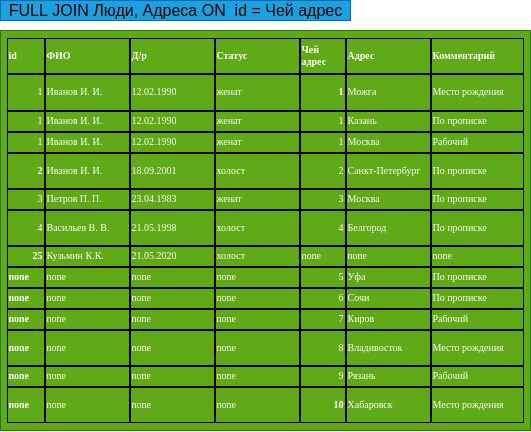

The diagram above was exported from draw.io. Its source (the exported page's mxGraphModel, read from the mxfile embedded in the PNG):
<mxGraphModel dx="664" dy="346" grid="1" gridSize="10" guides="1" tooltips="1" connect="1" arrows="1" fold="1" page="1" pageScale="1" pageWidth="850" pageHeight="1100" math="0" shadow="0">
  <root>
    <mxCell id="0" />
    <mxCell id="1" parent="0" />
    <mxCell id="2" value="&lt;span id=&quot;docs-internal-guid-8c7acfd0-7fff-6699-f4e1-a454f8cce4cd&quot;&gt;&lt;span style=&quot;font-size: 12pt ; font-family: &amp;#34;arial&amp;#34; ; color: rgb(0 , 0 , 0) ; background-color: transparent ; vertical-align: baseline&quot;&gt;FULL JOIN Люди, Адреса ON&amp;nbsp; id = Чей адрес&lt;/span&gt;&lt;/span&gt;" style="text;html=1;align=center;verticalAlign=middle;resizable=0;points=[];autosize=1;strokeColor=#006EAF;fillColor=#1ba1e2;fontColor=#ffffff;" vertex="1" parent="1">
      <mxGeometry x="10" y="10" width="350" height="20" as="geometry" />
    </mxCell>
    <mxCell id="3" value="&lt;table cellspacing=&quot;0&quot; border=&quot;0&quot; style=&quot;font-family: &amp;#34;liberation sans&amp;#34; ; font-size: x-small&quot;&gt;&lt;colgroup width=&quot;38&quot;&gt;&lt;/colgroup&gt;&lt;colgroup span=&quot;3&quot; width=&quot;85&quot;&gt;&lt;/colgroup&gt;&lt;colgroup width=&quot;46&quot;&gt;&lt;/colgroup&gt;&lt;colgroup width=&quot;85&quot;&gt;&lt;/colgroup&gt;&lt;colgroup width=&quot;93&quot;&gt;&lt;/colgroup&gt;&lt;tbody&gt;&lt;tr&gt;&lt;td height=&quot;32&quot; align=&quot;left&quot; style=&quot;border-width: 1px ; border-style: solid ; border-color: rgb(0 , 0 , 0)&quot;&gt;&lt;b&gt;&lt;font face=&quot;Liberation Serif&quot;&gt;id&lt;/font&gt;&lt;/b&gt;&lt;/td&gt;&lt;td align=&quot;left&quot; style=&quot;border-width: 1px ; border-style: solid ; border-color: rgb(0 , 0 , 0)&quot;&gt;&lt;b&gt;&lt;font face=&quot;Liberation Serif&quot;&gt;ФИО&lt;/font&gt;&lt;/b&gt;&lt;/td&gt;&lt;td align=&quot;left&quot; style=&quot;border-width: 1px ; border-style: solid ; border-color: rgb(0 , 0 , 0)&quot;&gt;&lt;b&gt;&lt;font face=&quot;Liberation Serif&quot;&gt;Д/р&lt;/font&gt;&lt;/b&gt;&lt;/td&gt;&lt;td align=&quot;left&quot; style=&quot;border-width: 1px ; border-style: solid ; border-color: rgb(0 , 0 , 0)&quot;&gt;&lt;b&gt;&lt;font face=&quot;Liberation Serif&quot;&gt;Статус&lt;/font&gt;&lt;/b&gt;&lt;/td&gt;&lt;td align=&quot;left&quot; style=&quot;border-width: 1px ; border-style: solid ; border-color: rgb(0 , 0 , 0)&quot;&gt;&lt;b&gt;&lt;font face=&quot;Liberation Serif&quot;&gt;Чей адрес&lt;/font&gt;&lt;/b&gt;&lt;/td&gt;&lt;td align=&quot;left&quot; style=&quot;border-width: 1px ; border-style: solid ; border-color: rgb(0 , 0 , 0)&quot;&gt;&lt;b&gt;&lt;font face=&quot;Liberation Serif&quot;&gt;Адрес&lt;/font&gt;&lt;/b&gt;&lt;/td&gt;&lt;td align=&quot;left&quot; style=&quot;border-width: 1px ; border-style: solid ; border-color: rgb(0 , 0 , 0)&quot;&gt;&lt;b&gt;&lt;font face=&quot;Liberation Serif&quot;&gt;Комментарий&lt;/font&gt;&lt;/b&gt;&lt;/td&gt;&lt;/tr&gt;&lt;tr&gt;&lt;td height=&quot;33&quot; align=&quot;right&quot; style=&quot;border-width: 1px ; border-style: solid ; border-color: rgb(0 , 0 , 0)&quot;&gt;&lt;font face=&quot;Liberation Serif&quot;&gt;1&lt;/font&gt;&lt;/td&gt;&lt;td align=&quot;left&quot; style=&quot;border-width: 1px ; border-style: solid ; border-color: rgb(0 , 0 , 0)&quot;&gt;&lt;font face=&quot;Liberation Serif&quot;&gt;Иванов И. И.&lt;/font&gt;&lt;/td&gt;&lt;td align=&quot;left&quot; style=&quot;border-width: 1px ; border-style: solid ; border-color: rgb(0 , 0 , 0)&quot;&gt;&lt;font face=&quot;Liberation Serif&quot;&gt;12.02.1990&lt;/font&gt;&lt;/td&gt;&lt;td align=&quot;left&quot; style=&quot;border-width: 1px ; border-style: solid ; border-color: rgb(0 , 0 , 0)&quot;&gt;&lt;font face=&quot;Liberation Serif&quot;&gt;женат&lt;/font&gt;&lt;/td&gt;&lt;td align=&quot;right&quot; style=&quot;border-width: 1px ; border-style: solid ; border-color: rgb(0 , 0 , 0)&quot;&gt;&lt;b&gt;&lt;font face=&quot;Liberation Serif&quot;&gt;1&lt;/font&gt;&lt;/b&gt;&lt;/td&gt;&lt;td align=&quot;left&quot; style=&quot;border-width: 1px ; border-style: solid ; border-color: rgb(0 , 0 , 0)&quot;&gt;&lt;font face=&quot;Liberation Serif&quot;&gt;Можга&lt;/font&gt;&lt;/td&gt;&lt;td align=&quot;left&quot; style=&quot;border-width: 1px ; border-style: solid ; border-color: rgb(0 , 0 , 0)&quot;&gt;&lt;font face=&quot;Liberation Serif&quot;&gt;Место рождения&lt;/font&gt;&lt;/td&gt;&lt;/tr&gt;&lt;tr&gt;&lt;td height=&quot;17&quot; align=&quot;right&quot; style=&quot;border-width: 1px ; border-style: solid ; border-color: rgb(0 , 0 , 0)&quot;&gt;&lt;font face=&quot;Liberation Serif&quot;&gt;1&lt;/font&gt;&lt;/td&gt;&lt;td align=&quot;left&quot; style=&quot;border-width: 1px ; border-style: solid ; border-color: rgb(0 , 0 , 0)&quot;&gt;&lt;font face=&quot;Liberation Serif&quot;&gt;Иванов И. И.&lt;/font&gt;&lt;/td&gt;&lt;td align=&quot;left&quot; style=&quot;border-width: 1px ; border-style: solid ; border-color: rgb(0 , 0 , 0)&quot;&gt;&lt;font face=&quot;Liberation Serif&quot;&gt;12.02.1990&lt;/font&gt;&lt;/td&gt;&lt;td align=&quot;left&quot; style=&quot;border-width: 1px ; border-style: solid ; border-color: rgb(0 , 0 , 0)&quot;&gt;&lt;font face=&quot;Liberation Serif&quot;&gt;женат&lt;/font&gt;&lt;/td&gt;&lt;td align=&quot;right&quot; style=&quot;border-width: 1px ; border-style: solid ; border-color: rgb(0 , 0 , 0)&quot;&gt;&lt;font face=&quot;Liberation Serif&quot;&gt;1&lt;/font&gt;&lt;/td&gt;&lt;td align=&quot;left&quot; style=&quot;border-width: 1px ; border-style: solid ; border-color: rgb(0 , 0 , 0)&quot;&gt;&lt;font face=&quot;Liberation Serif&quot;&gt;Казань&lt;/font&gt;&lt;/td&gt;&lt;td align=&quot;left&quot; style=&quot;border-width: 1px ; border-style: solid ; border-color: rgb(0 , 0 , 0)&quot;&gt;&lt;font face=&quot;Liberation Serif&quot;&gt;По прописке&lt;/font&gt;&lt;/td&gt;&lt;/tr&gt;&lt;tr&gt;&lt;td height=&quot;17&quot; align=&quot;right&quot; style=&quot;border-width: 1px ; border-style: solid ; border-color: rgb(0 , 0 , 0)&quot;&gt;&lt;font face=&quot;Liberation Serif&quot;&gt;1&lt;/font&gt;&lt;/td&gt;&lt;td align=&quot;left&quot; style=&quot;border-width: 1px ; border-style: solid ; border-color: rgb(0 , 0 , 0)&quot;&gt;&lt;font face=&quot;Liberation Serif&quot;&gt;Иванов И. И.&lt;/font&gt;&lt;/td&gt;&lt;td align=&quot;left&quot; style=&quot;border-width: 1px ; border-style: solid ; border-color: rgb(0 , 0 , 0)&quot;&gt;&lt;font face=&quot;Liberation Serif&quot;&gt;12.02.1990&lt;/font&gt;&lt;/td&gt;&lt;td align=&quot;left&quot; style=&quot;border-width: 1px ; border-style: solid ; border-color: rgb(0 , 0 , 0)&quot;&gt;&lt;font face=&quot;Liberation Serif&quot;&gt;женат&lt;/font&gt;&lt;/td&gt;&lt;td align=&quot;right&quot; style=&quot;border-width: 1px ; border-style: solid ; border-color: rgb(0 , 0 , 0)&quot;&gt;&lt;font face=&quot;Liberation Serif&quot;&gt;1&lt;/font&gt;&lt;/td&gt;&lt;td align=&quot;left&quot; style=&quot;border-width: 1px ; border-style: solid ; border-color: rgb(0 , 0 , 0)&quot;&gt;&lt;font face=&quot;Liberation Serif&quot;&gt;Москва&lt;/font&gt;&lt;/td&gt;&lt;td align=&quot;left&quot; style=&quot;border-width: 1px ; border-style: solid ; border-color: rgb(0 , 0 , 0)&quot;&gt;&lt;font face=&quot;Liberation Serif&quot;&gt;Рабочий&lt;/font&gt;&lt;/td&gt;&lt;/tr&gt;&lt;tr&gt;&lt;td height=&quot;32&quot; align=&quot;right&quot; style=&quot;border-width: 1px ; border-style: solid ; border-color: rgb(0 , 0 , 0)&quot;&gt;&lt;b&gt;&lt;font face=&quot;Liberation Serif&quot;&gt;2&lt;/font&gt;&lt;/b&gt;&lt;/td&gt;&lt;td align=&quot;left&quot; style=&quot;border-width: 1px ; border-style: solid ; border-color: rgb(0 , 0 , 0)&quot;&gt;&lt;font face=&quot;Liberation Serif&quot;&gt;Иванов И. И.&lt;/font&gt;&lt;/td&gt;&lt;td align=&quot;left&quot; style=&quot;border-width: 1px ; border-style: solid ; border-color: rgb(0 , 0 , 0)&quot;&gt;&lt;font face=&quot;Liberation Serif&quot;&gt;18.09.2001&lt;/font&gt;&lt;/td&gt;&lt;td align=&quot;left&quot; style=&quot;border-width: 1px ; border-style: solid ; border-color: rgb(0 , 0 , 0)&quot;&gt;&lt;font face=&quot;Liberation Serif&quot;&gt;холост&lt;/font&gt;&lt;/td&gt;&lt;td align=&quot;right&quot; style=&quot;border-width: 1px ; border-style: solid ; border-color: rgb(0 , 0 , 0)&quot;&gt;&lt;font face=&quot;Liberation Serif&quot;&gt;2&lt;/font&gt;&lt;/td&gt;&lt;td align=&quot;left&quot; style=&quot;border-width: 1px ; border-style: solid ; border-color: rgb(0 , 0 , 0)&quot;&gt;&lt;font face=&quot;Liberation Serif&quot;&gt;Санкт-Петербург&lt;/font&gt;&lt;/td&gt;&lt;td align=&quot;left&quot; style=&quot;border-width: 1px ; border-style: solid ; border-color: rgb(0 , 0 , 0)&quot;&gt;&lt;font face=&quot;Liberation Serif&quot;&gt;По прописке&lt;/font&gt;&lt;/td&gt;&lt;/tr&gt;&lt;tr&gt;&lt;td height=&quot;17&quot; align=&quot;right&quot; style=&quot;border-width: 1px ; border-style: solid ; border-color: rgb(0 , 0 , 0)&quot;&gt;&lt;font face=&quot;Liberation Serif&quot;&gt;3&lt;/font&gt;&lt;/td&gt;&lt;td align=&quot;left&quot; style=&quot;border-width: 1px ; border-style: solid ; border-color: rgb(0 , 0 , 0)&quot;&gt;&lt;font face=&quot;Liberation Serif&quot;&gt;Петров П. П.&lt;/font&gt;&lt;/td&gt;&lt;td align=&quot;left&quot; style=&quot;border-width: 1px ; border-style: solid ; border-color: rgb(0 , 0 , 0)&quot;&gt;&lt;font face=&quot;Liberation Serif&quot;&gt;23.04.1983&lt;/font&gt;&lt;/td&gt;&lt;td align=&quot;left&quot; style=&quot;border-width: 1px ; border-style: solid ; border-color: rgb(0 , 0 , 0)&quot;&gt;&lt;font face=&quot;Liberation Serif&quot;&gt;женат&lt;/font&gt;&lt;/td&gt;&lt;td align=&quot;right&quot; style=&quot;border-width: 1px ; border-style: solid ; border-color: rgb(0 , 0 , 0)&quot;&gt;&lt;font face=&quot;Liberation Serif&quot;&gt;3&lt;/font&gt;&lt;/td&gt;&lt;td align=&quot;left&quot; style=&quot;border-width: 1px ; border-style: solid ; border-color: rgb(0 , 0 , 0)&quot;&gt;&lt;font face=&quot;Liberation Serif&quot;&gt;Москва&lt;/font&gt;&lt;/td&gt;&lt;td align=&quot;left&quot; style=&quot;border-width: 1px ; border-style: solid ; border-color: rgb(0 , 0 , 0)&quot;&gt;&lt;font face=&quot;Liberation Serif&quot;&gt;По прописке&lt;/font&gt;&lt;/td&gt;&lt;/tr&gt;&lt;tr&gt;&lt;td height=&quot;32&quot; align=&quot;right&quot; style=&quot;border-width: 1px ; border-style: solid ; border-color: rgb(0 , 0 , 0)&quot;&gt;&lt;font face=&quot;Liberation Serif&quot;&gt;4&lt;/font&gt;&lt;/td&gt;&lt;td align=&quot;left&quot; style=&quot;border-width: 1px ; border-style: solid ; border-color: rgb(0 , 0 , 0)&quot;&gt;&lt;font face=&quot;Liberation Serif&quot;&gt;Васильев В. В.&lt;/font&gt;&lt;/td&gt;&lt;td align=&quot;left&quot; style=&quot;border-width: 1px ; border-style: solid ; border-color: rgb(0 , 0 , 0)&quot;&gt;&lt;font face=&quot;Liberation Serif&quot;&gt;21.05.1998&lt;/font&gt;&lt;/td&gt;&lt;td align=&quot;left&quot; style=&quot;border-width: 1px ; border-style: solid ; border-color: rgb(0 , 0 , 0)&quot;&gt;&lt;font face=&quot;Liberation Serif&quot;&gt;холост&lt;/font&gt;&lt;/td&gt;&lt;td align=&quot;right&quot; style=&quot;border-width: 1px ; border-style: solid ; border-color: rgb(0 , 0 , 0)&quot;&gt;&lt;font face=&quot;Liberation Serif&quot;&gt;4&lt;/font&gt;&lt;/td&gt;&lt;td align=&quot;left&quot; style=&quot;border-width: 1px ; border-style: solid ; border-color: rgb(0 , 0 , 0)&quot;&gt;&lt;font face=&quot;Liberation Serif&quot;&gt;Белгород&lt;/font&gt;&lt;/td&gt;&lt;td align=&quot;left&quot; style=&quot;border-width: 1px ; border-style: solid ; border-color: rgb(0 , 0 , 0)&quot;&gt;&lt;font face=&quot;Liberation Serif&quot;&gt;По прописке&lt;/font&gt;&lt;/td&gt;&lt;/tr&gt;&lt;tr&gt;&lt;td height=&quot;17&quot; align=&quot;right&quot; style=&quot;border-width: 1px ; border-style: solid ; border-color: rgb(0 , 0 , 0)&quot;&gt;&lt;b&gt;&lt;font face=&quot;Liberation Serif&quot;&gt;25&lt;/font&gt;&lt;/b&gt;&lt;/td&gt;&lt;td align=&quot;left&quot; style=&quot;border-width: 1px ; border-style: solid ; border-color: rgb(0 , 0 , 0)&quot;&gt;&lt;font face=&quot;Liberation Serif&quot;&gt;Кузьмин К.К.&lt;/font&gt;&lt;/td&gt;&lt;td align=&quot;left&quot; style=&quot;border-width: 1px ; border-style: solid ; border-color: rgb(0 , 0 , 0)&quot;&gt;&lt;font face=&quot;Liberation Serif&quot;&gt;21.05.2020&lt;/font&gt;&lt;/td&gt;&lt;td align=&quot;left&quot; style=&quot;border-width: 1px ; border-style: solid ; border-color: rgb(0 , 0 , 0)&quot;&gt;&lt;font face=&quot;Liberation Serif&quot;&gt;холост&lt;/font&gt;&lt;/td&gt;&lt;td align=&quot;left&quot; style=&quot;border-width: 1px ; border-style: solid ; border-color: rgb(0 , 0 , 0)&quot;&gt;&lt;font face=&quot;Liberation Serif&quot;&gt;none&lt;/font&gt;&lt;/td&gt;&lt;td align=&quot;left&quot; style=&quot;border-width: 1px ; border-style: solid ; border-color: rgb(0 , 0 , 0)&quot;&gt;&lt;font face=&quot;Liberation Serif&quot;&gt;none&lt;/font&gt;&lt;/td&gt;&lt;td align=&quot;left&quot; style=&quot;border-width: 1px ; border-style: solid ; border-color: rgb(0 , 0 , 0)&quot;&gt;&lt;font face=&quot;Liberation Serif&quot;&gt;none&lt;/font&gt;&lt;/td&gt;&lt;/tr&gt;&lt;tr&gt;&lt;td height=&quot;17&quot; align=&quot;left&quot; style=&quot;border-width: 1px ; border-style: solid ; border-color: rgb(0 , 0 , 0)&quot;&gt;&lt;b&gt;&lt;font face=&quot;Liberation Serif&quot;&gt;none&lt;/font&gt;&lt;/b&gt;&lt;/td&gt;&lt;td align=&quot;left&quot; style=&quot;border-width: 1px ; border-style: solid ; border-color: rgb(0 , 0 , 0)&quot;&gt;&lt;font face=&quot;Liberation Serif&quot;&gt;none&lt;/font&gt;&lt;/td&gt;&lt;td align=&quot;left&quot; style=&quot;border-width: 1px ; border-style: solid ; border-color: rgb(0 , 0 , 0)&quot;&gt;&lt;font face=&quot;Liberation Serif&quot;&gt;none&lt;/font&gt;&lt;/td&gt;&lt;td align=&quot;left&quot; style=&quot;border-width: 1px ; border-style: solid ; border-color: rgb(0 , 0 , 0)&quot;&gt;&lt;font face=&quot;Liberation Serif&quot;&gt;none&lt;/font&gt;&lt;/td&gt;&lt;td align=&quot;right&quot; style=&quot;border-width: 1px ; border-style: solid ; border-color: rgb(0 , 0 , 0)&quot;&gt;&lt;font face=&quot;Liberation Serif&quot;&gt;5&lt;/font&gt;&lt;/td&gt;&lt;td align=&quot;left&quot; style=&quot;border-width: 1px ; border-style: solid ; border-color: rgb(0 , 0 , 0)&quot;&gt;&lt;font face=&quot;Liberation Serif&quot;&gt;Уфа&lt;/font&gt;&lt;/td&gt;&lt;td align=&quot;left&quot; style=&quot;border-width: 1px ; border-style: solid ; border-color: rgb(0 , 0 , 0)&quot;&gt;&lt;font face=&quot;Liberation Serif&quot;&gt;По прописке&lt;/font&gt;&lt;/td&gt;&lt;/tr&gt;&lt;tr&gt;&lt;td height=&quot;17&quot; align=&quot;left&quot; style=&quot;border-width: 1px ; border-style: solid ; border-color: rgb(0 , 0 , 0)&quot;&gt;&lt;b&gt;&lt;font face=&quot;Liberation Serif&quot;&gt;none&lt;/font&gt;&lt;/b&gt;&lt;/td&gt;&lt;td align=&quot;left&quot; style=&quot;border-width: 1px ; border-style: solid ; border-color: rgb(0 , 0 , 0)&quot;&gt;&lt;font face=&quot;Liberation Serif&quot;&gt;none&lt;/font&gt;&lt;/td&gt;&lt;td align=&quot;left&quot; style=&quot;border-width: 1px ; border-style: solid ; border-color: rgb(0 , 0 , 0)&quot;&gt;&lt;font face=&quot;Liberation Serif&quot;&gt;none&lt;/font&gt;&lt;/td&gt;&lt;td align=&quot;left&quot; style=&quot;border-width: 1px ; border-style: solid ; border-color: rgb(0 , 0 , 0)&quot;&gt;&lt;font face=&quot;Liberation Serif&quot;&gt;none&lt;/font&gt;&lt;/td&gt;&lt;td align=&quot;right&quot; style=&quot;border-width: 1px ; border-style: solid ; border-color: rgb(0 , 0 , 0)&quot;&gt;&lt;font face=&quot;Liberation Serif&quot;&gt;6&lt;/font&gt;&lt;/td&gt;&lt;td align=&quot;left&quot; style=&quot;border-width: 1px ; border-style: solid ; border-color: rgb(0 , 0 , 0)&quot;&gt;&lt;font face=&quot;Liberation Serif&quot;&gt;Сочи&lt;/font&gt;&lt;/td&gt;&lt;td align=&quot;left&quot; style=&quot;border-width: 1px ; border-style: solid ; border-color: rgb(0 , 0 , 0)&quot;&gt;&lt;font face=&quot;Liberation Serif&quot;&gt;По прописке&lt;/font&gt;&lt;/td&gt;&lt;/tr&gt;&lt;tr&gt;&lt;td height=&quot;17&quot; align=&quot;left&quot; style=&quot;border-width: 1px ; border-style: solid ; border-color: rgb(0 , 0 , 0)&quot;&gt;&lt;b&gt;&lt;font face=&quot;Liberation Serif&quot;&gt;none&lt;/font&gt;&lt;/b&gt;&lt;/td&gt;&lt;td align=&quot;left&quot; style=&quot;border-width: 1px ; border-style: solid ; border-color: rgb(0 , 0 , 0)&quot;&gt;&lt;font face=&quot;Liberation Serif&quot;&gt;none&lt;/font&gt;&lt;/td&gt;&lt;td align=&quot;left&quot; style=&quot;border-width: 1px ; border-style: solid ; border-color: rgb(0 , 0 , 0)&quot;&gt;&lt;font face=&quot;Liberation Serif&quot;&gt;none&lt;/font&gt;&lt;/td&gt;&lt;td align=&quot;left&quot; style=&quot;border-width: 1px ; border-style: solid ; border-color: rgb(0 , 0 , 0)&quot;&gt;&lt;font face=&quot;Liberation Serif&quot;&gt;none&lt;/font&gt;&lt;/td&gt;&lt;td align=&quot;right&quot; style=&quot;border-width: 1px ; border-style: solid ; border-color: rgb(0 , 0 , 0)&quot;&gt;&lt;font face=&quot;Liberation Serif&quot;&gt;7&lt;/font&gt;&lt;/td&gt;&lt;td align=&quot;left&quot; style=&quot;border-width: 1px ; border-style: solid ; border-color: rgb(0 , 0 , 0)&quot;&gt;&lt;font face=&quot;Liberation Serif&quot;&gt;Киров&lt;/font&gt;&lt;/td&gt;&lt;td align=&quot;left&quot; style=&quot;border-width: 1px ; border-style: solid ; border-color: rgb(0 , 0 , 0)&quot;&gt;&lt;font face=&quot;Liberation Serif&quot;&gt;Рабочий&lt;/font&gt;&lt;/td&gt;&lt;/tr&gt;&lt;tr&gt;&lt;td height=&quot;32&quot; align=&quot;left&quot; style=&quot;border-width: 1px ; border-style: solid ; border-color: rgb(0 , 0 , 0)&quot;&gt;&lt;b&gt;&lt;font face=&quot;Liberation Serif&quot;&gt;none&lt;/font&gt;&lt;/b&gt;&lt;/td&gt;&lt;td align=&quot;left&quot; style=&quot;border-width: 1px ; border-style: solid ; border-color: rgb(0 , 0 , 0)&quot;&gt;&lt;font face=&quot;Liberation Serif&quot;&gt;none&lt;/font&gt;&lt;/td&gt;&lt;td align=&quot;left&quot; style=&quot;border-width: 1px ; border-style: solid ; border-color: rgb(0 , 0 , 0)&quot;&gt;&lt;font face=&quot;Liberation Serif&quot;&gt;none&lt;/font&gt;&lt;/td&gt;&lt;td align=&quot;left&quot; style=&quot;border-width: 1px ; border-style: solid ; border-color: rgb(0 , 0 , 0)&quot;&gt;&lt;font face=&quot;Liberation Serif&quot;&gt;none&lt;/font&gt;&lt;/td&gt;&lt;td align=&quot;right&quot; style=&quot;border-width: 1px ; border-style: solid ; border-color: rgb(0 , 0 , 0)&quot;&gt;&lt;font face=&quot;Liberation Serif&quot;&gt;8&lt;/font&gt;&lt;/td&gt;&lt;td align=&quot;left&quot; style=&quot;border-width: 1px ; border-style: solid ; border-color: rgb(0 , 0 , 0)&quot;&gt;&lt;font face=&quot;Liberation Serif&quot;&gt;Владивосток&lt;/font&gt;&lt;/td&gt;&lt;td align=&quot;left&quot; style=&quot;border-width: 1px ; border-style: solid ; border-color: rgb(0 , 0 , 0)&quot;&gt;&lt;font face=&quot;Liberation Serif&quot;&gt;Место рождения&lt;/font&gt;&lt;/td&gt;&lt;/tr&gt;&lt;tr&gt;&lt;td height=&quot;17&quot; align=&quot;left&quot; style=&quot;border-width: 1px ; border-style: solid ; border-color: rgb(0 , 0 , 0)&quot;&gt;&lt;b&gt;&lt;font face=&quot;Liberation Serif&quot;&gt;none&lt;/font&gt;&lt;/b&gt;&lt;/td&gt;&lt;td align=&quot;left&quot; style=&quot;border-width: 1px ; border-style: solid ; border-color: rgb(0 , 0 , 0)&quot;&gt;&lt;font face=&quot;Liberation Serif&quot;&gt;none&lt;/font&gt;&lt;/td&gt;&lt;td align=&quot;left&quot; style=&quot;border-width: 1px ; border-style: solid ; border-color: rgb(0 , 0 , 0)&quot;&gt;&lt;font face=&quot;Liberation Serif&quot;&gt;none&lt;/font&gt;&lt;/td&gt;&lt;td align=&quot;left&quot; style=&quot;border-width: 1px ; border-style: solid ; border-color: rgb(0 , 0 , 0)&quot;&gt;&lt;font face=&quot;Liberation Serif&quot;&gt;none&lt;/font&gt;&lt;/td&gt;&lt;td align=&quot;right&quot; style=&quot;border-width: 1px ; border-style: solid ; border-color: rgb(0 , 0 , 0)&quot;&gt;&lt;font face=&quot;Liberation Serif&quot;&gt;9&lt;/font&gt;&lt;/td&gt;&lt;td align=&quot;left&quot; style=&quot;border-width: 1px ; border-style: solid ; border-color: rgb(0 , 0 , 0)&quot;&gt;&lt;font face=&quot;Liberation Serif&quot;&gt;Рязань&lt;/font&gt;&lt;/td&gt;&lt;td align=&quot;left&quot; style=&quot;border-width: 1px ; border-style: solid ; border-color: rgb(0 , 0 , 0)&quot;&gt;&lt;font face=&quot;Liberation Serif&quot;&gt;Рабочий&lt;/font&gt;&lt;/td&gt;&lt;/tr&gt;&lt;tr&gt;&lt;td height=&quot;32&quot; align=&quot;left&quot; style=&quot;border-width: 1px ; border-style: solid ; border-color: rgb(0 , 0 , 0)&quot;&gt;&lt;b&gt;&lt;font face=&quot;Liberation Serif&quot;&gt;none&lt;/font&gt;&lt;/b&gt;&lt;/td&gt;&lt;td align=&quot;left&quot; style=&quot;border-width: 1px ; border-style: solid ; border-color: rgb(0 , 0 , 0)&quot;&gt;&lt;font face=&quot;Liberation Serif&quot;&gt;none&lt;/font&gt;&lt;/td&gt;&lt;td align=&quot;left&quot; style=&quot;border-width: 1px ; border-style: solid ; border-color: rgb(0 , 0 , 0)&quot;&gt;&lt;font face=&quot;Liberation Serif&quot;&gt;none&lt;/font&gt;&lt;/td&gt;&lt;td align=&quot;left&quot; style=&quot;border-width: 1px ; border-style: solid ; border-color: rgb(0 , 0 , 0)&quot;&gt;&lt;font face=&quot;Liberation Serif&quot;&gt;none&lt;/font&gt;&lt;/td&gt;&lt;td align=&quot;right&quot; style=&quot;border-width: 1px ; border-style: solid ; border-color: rgb(0 , 0 , 0)&quot;&gt;&lt;b&gt;&lt;font face=&quot;Liberation Serif&quot;&gt;10&lt;/font&gt;&lt;/b&gt;&lt;/td&gt;&lt;td align=&quot;left&quot; style=&quot;border-width: 1px ; border-style: solid ; border-color: rgb(0 , 0 , 0)&quot;&gt;&lt;font face=&quot;Liberation Serif&quot;&gt;Хабаровск&lt;/font&gt;&lt;/td&gt;&lt;td align=&quot;left&quot; style=&quot;border-width: 1px ; border-style: solid ; border-color: rgb(0 , 0 , 0)&quot;&gt;&lt;font face=&quot;Liberation Serif&quot;&gt;Место рождения&lt;/font&gt;&lt;/td&gt;&lt;/tr&gt;&lt;/tbody&gt;&lt;/table&gt;" style="whiteSpace=wrap;html=1;fillColor=#60a917;fontColor=#ffffff;strokeColor=#2D7600;" vertex="1" parent="1">
      <mxGeometry x="10" y="40" width="530" height="400" as="geometry" />
    </mxCell>
  </root>
</mxGraphModel>